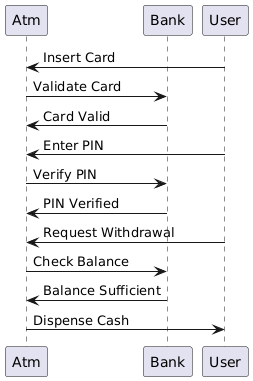

The diagram above was rendered by PlantUML. Its source (embedded in the PNG):
@startuml
participant "Atm" as Atm
participant "Bank" as Bank
participant "User" as User

User -> Atm: Insert Card
Atm -> Bank: Validate Card
Bank -> Atm: Card Valid
User -> Atm: Enter PIN
Atm -> Bank: Verify PIN
Bank -> Atm: PIN Verified
User -> Atm: Request Withdrawal
Atm -> Bank: Check Balance
Bank -> Atm: Balance Sufficient
Atm -> User: Dispense Cash
@enduml